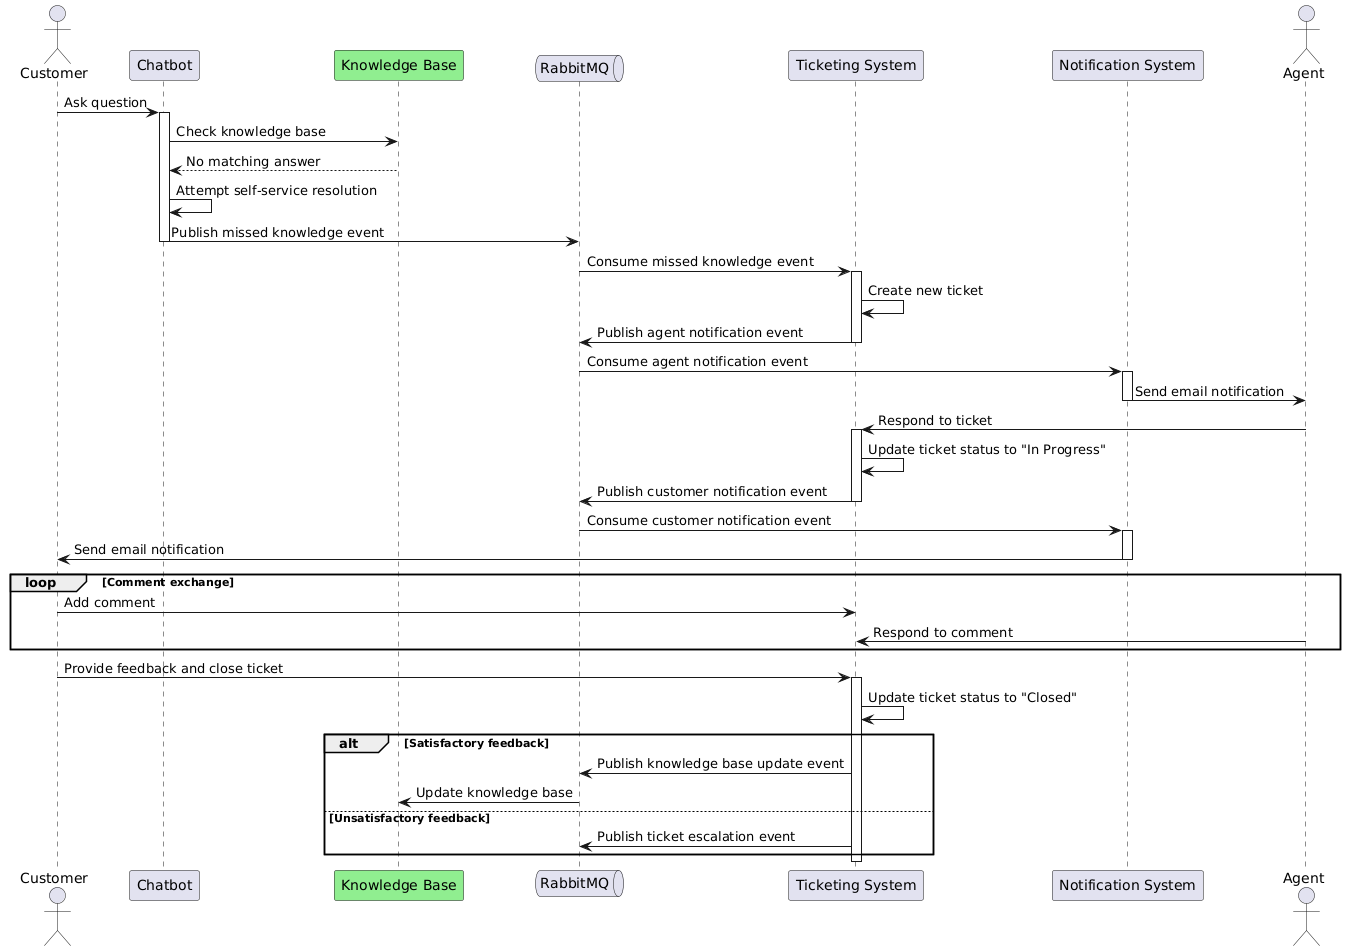

The diagram above was rendered by PlantUML. Its source (embedded in the PNG):
@startuml
actor Customer
participant Chatbot
participant "Knowledge Base" as KB #lightGreen
queue RabbitMQ
participant "Ticketing System" as Ticketing
participant "Notification System" as Notification
actor Agent

Customer -> Chatbot: Ask question
activate Chatbot
Chatbot -> KB: Check knowledge base
KB --> Chatbot: No matching answer
Chatbot -> Chatbot: Attempt self-service resolution
Chatbot -> RabbitMQ: Publish missed knowledge event
deactivate Chatbot

RabbitMQ -> Ticketing: Consume missed knowledge event
activate Ticketing
Ticketing -> Ticketing: Create new ticket
Ticketing -> RabbitMQ: Publish agent notification event
deactivate Ticketing

RabbitMQ -> Notification: Consume agent notification event
activate Notification
Notification -> Agent: Send email notification
deactivate Notification

Agent -> Ticketing: Respond to ticket
activate Ticketing
Ticketing -> Ticketing: Update ticket status to "In Progress"
Ticketing -> RabbitMQ: Publish customer notification event
deactivate Ticketing

RabbitMQ -> Notification: Consume customer notification event
activate Notification
Notification -> Customer: Send email notification
deactivate Notification

loop Comment exchange
    Customer -> Ticketing: Add comment
    Agent -> Ticketing: Respond to comment
end

Customer -> Ticketing: Provide feedback and close ticket
activate Ticketing
Ticketing -> Ticketing: Update ticket status to "Closed"
alt Satisfactory feedback
    Ticketing -> RabbitMQ: Publish knowledge base update event
    RabbitMQ -> KB: Update knowledge base
else Unsatisfactory feedback
    Ticketing -> RabbitMQ: Publish ticket escalation event
end
deactivate Ticketing
@enduml